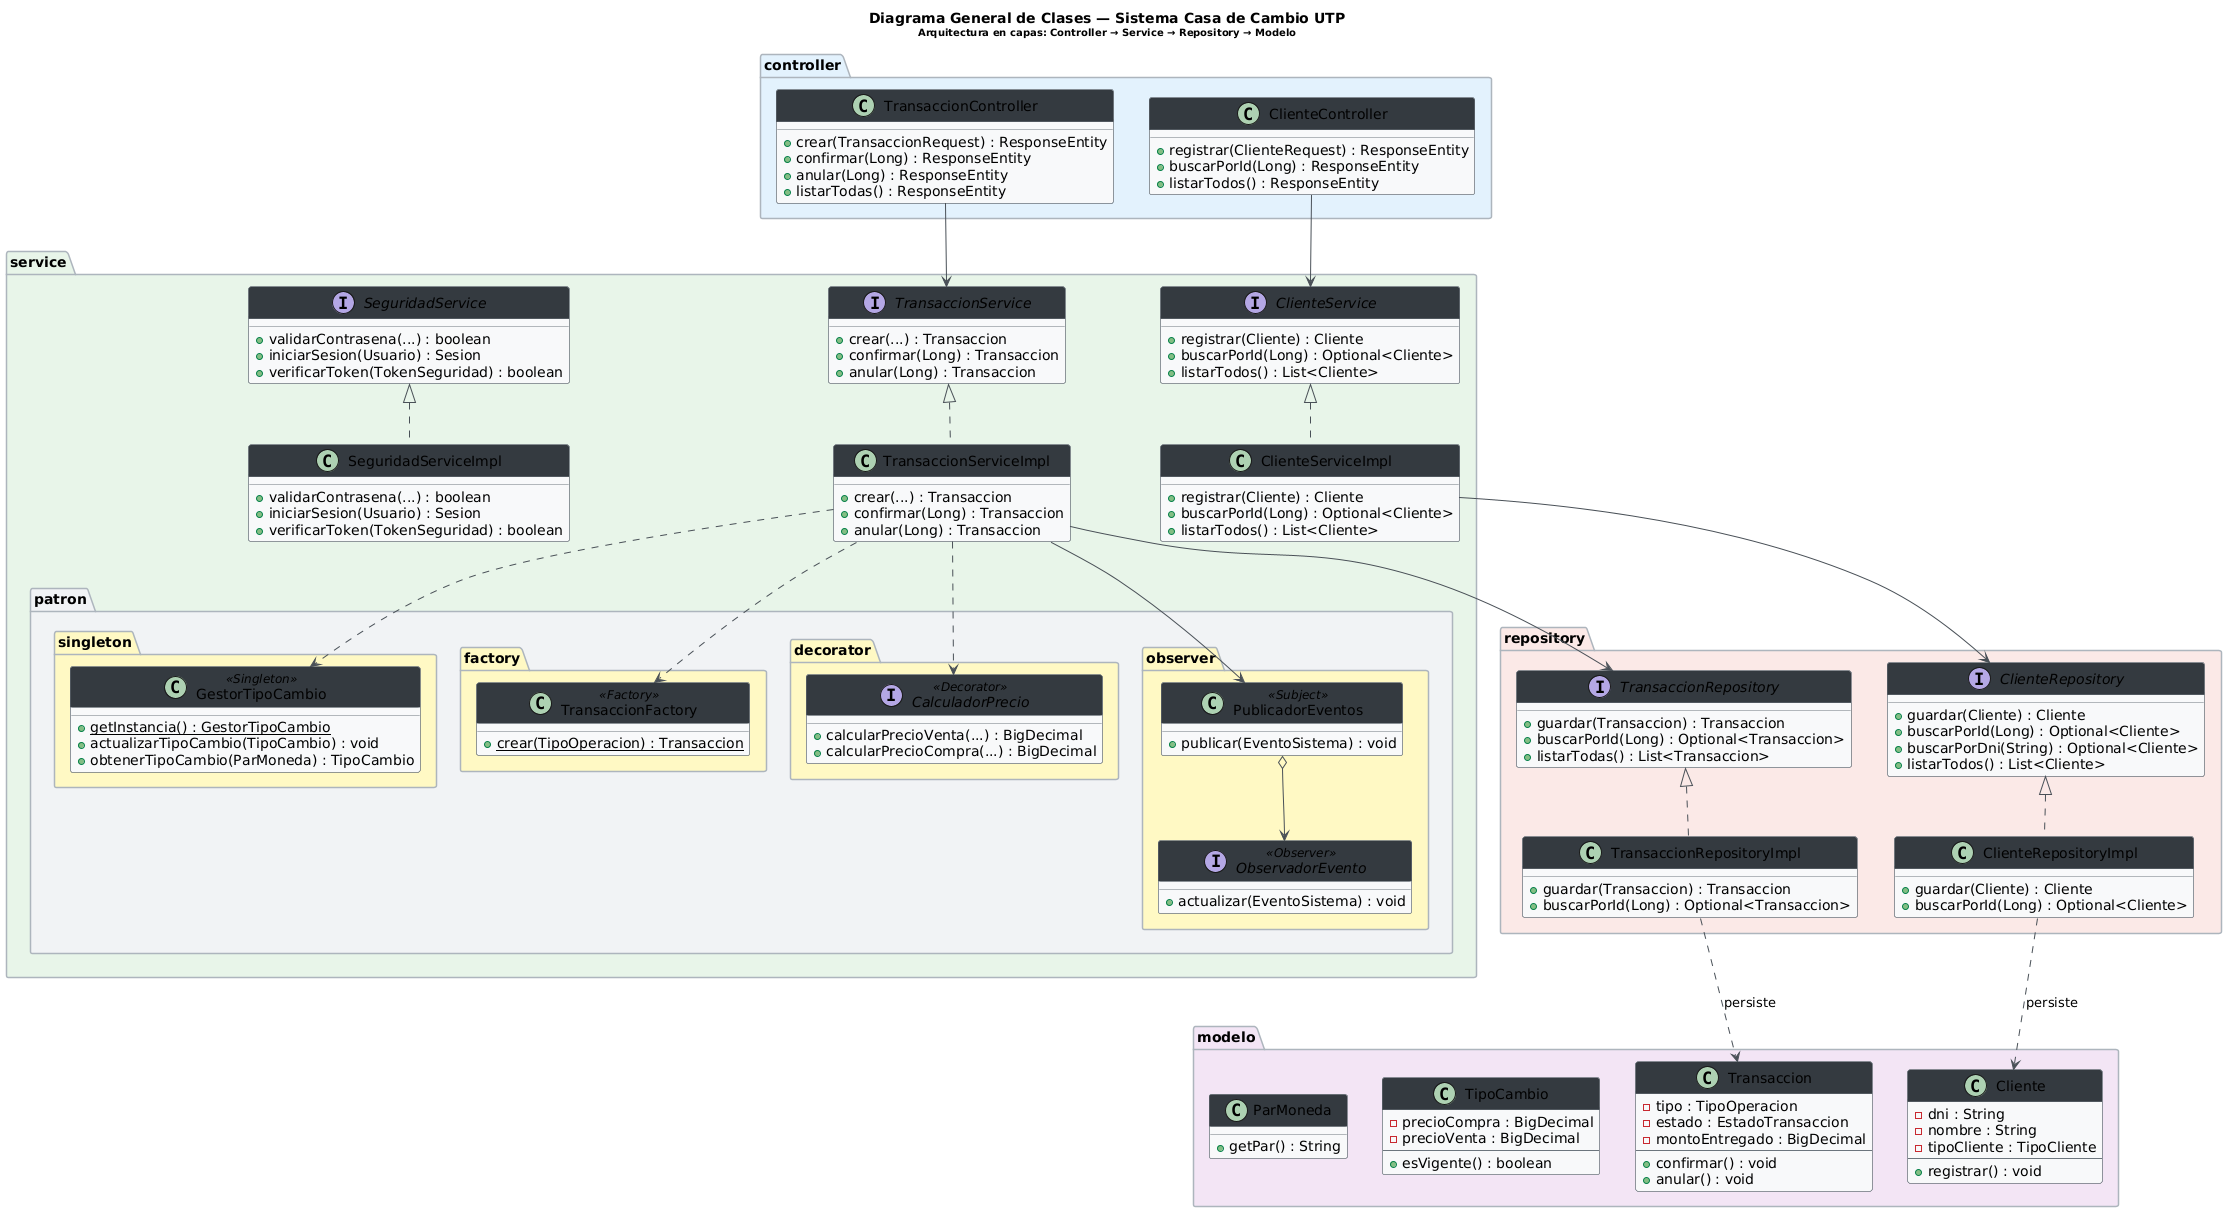

The diagram above was rendered by PlantUML. Its source (embedded in the PNG):
@startuml Arquitectura_General_CasaCambio
skinparam backgroundColor white
skinparam classBackgroundColor #F8F9FA
skinparam classBorderColor #6C757D
skinparam classHeaderBackgroundColor #343A40
skinparam classHeaderFontColor white
skinparam packageBackgroundColor #F1F3F5
skinparam packageBorderColor #ADB5BD
skinparam arrowColor #495057
skinparam shadowing false

title Diagrama General de Clases — Sistema Casa de Cambio UTP\n<size:10>Arquitectura en capas: Controller → Service → Repository → Modelo</size>

' ===== CAPA CONTROLLER =====
package "controller" #E3F2FD {
    class ClienteController {
        + registrar(ClienteRequest) : ResponseEntity
        + buscarPorId(Long) : ResponseEntity
        + listarTodos() : ResponseEntity
    }
    class TransaccionController {
        + crear(TransaccionRequest) : ResponseEntity
        + confirmar(Long) : ResponseEntity
        + anular(Long) : ResponseEntity
        + listarTodas() : ResponseEntity
    }
}

' ===== CAPA SERVICE =====
package "service" #E8F5E9 {
    interface ClienteService {
        + registrar(Cliente) : Cliente
        + buscarPorId(Long) : Optional<Cliente>
        + listarTodos() : List<Cliente>
    }
    class ClienteServiceImpl {
        + registrar(Cliente) : Cliente
        + buscarPorId(Long) : Optional<Cliente>
        + listarTodos() : List<Cliente>
    }

    interface TransaccionService {
        + crear(...) : Transaccion
        + confirmar(Long) : Transaccion
        + anular(Long) : Transaccion
    }
    class TransaccionServiceImpl {
        + crear(...) : Transaccion
        + confirmar(Long) : Transaccion
        + anular(Long) : Transaccion
    }

    interface SeguridadService {
        + validarContrasena(...) : boolean
        + iniciarSesion(Usuario) : Sesion
        + verificarToken(TokenSeguridad) : boolean
    }
    class SeguridadServiceImpl {
        + validarContrasena(...) : boolean
        + iniciarSesion(Usuario) : Sesion
        + verificarToken(TokenSeguridad) : boolean
    }

    ' Patrones
    package "patron.singleton" #FFF9C4 {
        class GestorTipoCambio <<Singleton>> {
            + {static} getInstancia() : GestorTipoCambio
            + actualizarTipoCambio(TipoCambio) : void
            + obtenerTipoCambio(ParMoneda) : TipoCambio
        }
    }
    package "patron.factory" #FFF9C4 {
        class TransaccionFactory <<Factory>> {
            + {static} crear(TipoOperacion) : Transaccion
        }
    }
    package "patron.decorator" #FFF9C4 {
        interface CalculadorPrecio <<Decorator>> {
            + calcularPrecioVenta(...) : BigDecimal
            + calcularPrecioCompra(...) : BigDecimal
        }
    }
    package "patron.observer" #FFF9C4 {
        class PublicadorEventos <<Subject>> {
            + publicar(EventoSistema) : void
        }
        interface ObservadorEvento <<Observer>> {
            + actualizar(EventoSistema) : void
        }
    }
}

' ===== CAPA REPOSITORY =====
package "repository" #FBE9E7 {
    interface ClienteRepository {
        + guardar(Cliente) : Cliente
        + buscarPorId(Long) : Optional<Cliente>
        + buscarPorDni(String) : Optional<Cliente>
        + listarTodos() : List<Cliente>
    }
    class ClienteRepositoryImpl {
        + guardar(Cliente) : Cliente
        + buscarPorId(Long) : Optional<Cliente>
    }
    interface TransaccionRepository {
        + guardar(Transaccion) : Transaccion
        + buscarPorId(Long) : Optional<Transaccion>
        + listarTodas() : List<Transaccion>
    }
    class TransaccionRepositoryImpl {
        + guardar(Transaccion) : Transaccion
        + buscarPorId(Long) : Optional<Transaccion>
    }
}

' ===== CAPA MODELO =====
package "modelo" #F3E5F5 {
    class Cliente {
        - dni : String
        - nombre : String
        - tipoCliente : TipoCliente
        --
        + registrar() : void
    }
    class Transaccion {
        - tipo : TipoOperacion
        - estado : EstadoTransaccion
        - montoEntregado : BigDecimal
        --
        + confirmar() : void
        + anular() : void
    }
    class TipoCambio {
        - precioCompra : BigDecimal
        - precioVenta : BigDecimal
        --
        + esVigente() : boolean
    }
    class ParMoneda {
        + getPar() : String
    }
}

' ===== RELACIONES =====
ClienteController --> ClienteService
TransaccionController --> TransaccionService

ClienteService <|.. ClienteServiceImpl
TransaccionService <|.. TransaccionServiceImpl
SeguridadService <|.. SeguridadServiceImpl

ClienteServiceImpl --> ClienteRepository
TransaccionServiceImpl --> TransaccionRepository
TransaccionServiceImpl ..> GestorTipoCambio
TransaccionServiceImpl ..> TransaccionFactory
TransaccionServiceImpl ..> CalculadorPrecio
TransaccionServiceImpl --> PublicadorEventos

ClienteRepository <|.. ClienteRepositoryImpl
TransaccionRepository <|.. TransaccionRepositoryImpl

PublicadorEventos o--> ObservadorEvento

ClienteRepositoryImpl ..> Cliente : persiste
TransaccionRepositoryImpl ..> Transaccion : persiste

@enduml